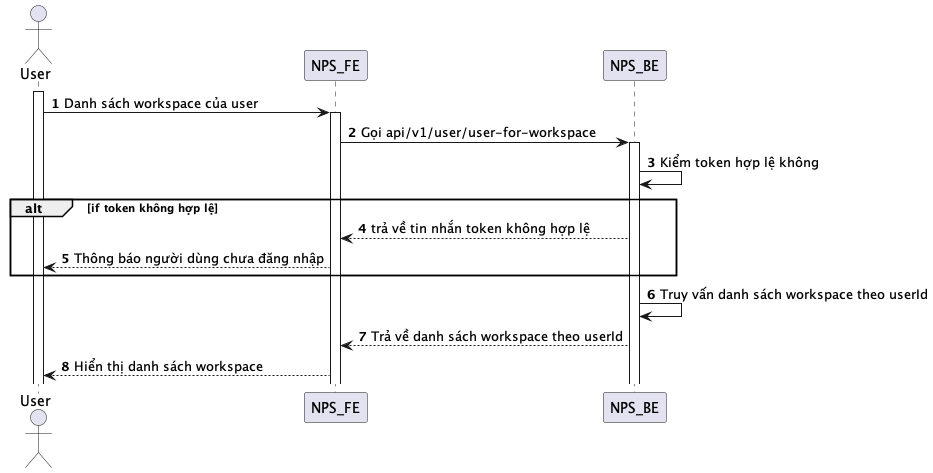

The diagram above was rendered by PlantUML. Its source (embedded in the PNG):
@startuml
autonumber
actor User
activate User
User -> NPS_FE: Danh sách workspace của user
activate NPS_FE
NPS_FE -> NPS_BE: Gọi api/v1/user/user-for-workspace
activate NPS_BE
NPS_BE -> NPS_BE: Kiểm token hợp lệ không
alt if token không hợp lệ
NPS_BE --> NPS_FE: trả về tin nhắn token không hợp lệ
NPS_FE --> User: Thông báo người dùng chưa đăng nhập
end
NPS_BE -> NPS_BE: Truy vấn danh sách workspace theo userId
NPS_BE --> NPS_FE: Trả về danh sách workspace theo userId
NPS_FE --> User: Hiển thị danh sách workspace
@enduml